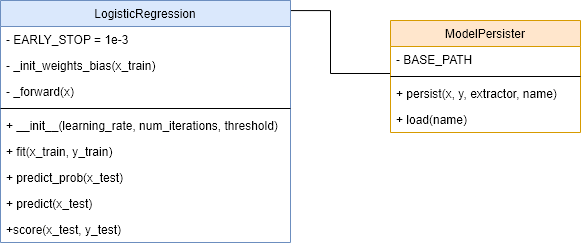

The diagram above was exported from draw.io. Its source (the exported page's mxGraphModel, read from the mxfile embedded in the PNG):
<mxGraphModel dx="414" dy="749" grid="1" gridSize="10" guides="1" tooltips="1" connect="1" arrows="1" fold="1" page="1" pageScale="1" pageWidth="827" pageHeight="1169" math="0" shadow="0">
  <root>
    <mxCell id="WIyWlLk6GJQsqaUBKTNV-0" />
    <mxCell id="WIyWlLk6GJQsqaUBKTNV-1" parent="WIyWlLk6GJQsqaUBKTNV-0" />
    <mxCell id="UkZkfu8Qo5ayeOfQBDlS-31" style="edgeStyle=orthogonalEdgeStyle;rounded=0;orthogonalLoop=1;jettySize=auto;html=1;exitX=1;exitY=0;exitDx=0;exitDy=0;endArrow=none;endFill=0;entryX=0;entryY=0.5;entryDx=0;entryDy=0;" parent="WIyWlLk6GJQsqaUBKTNV-1" source="UkZkfu8Qo5ayeOfQBDlS-0" target="UkZkfu8Qo5ayeOfQBDlS-25" edge="1">
      <mxGeometry relative="1" as="geometry">
        <mxPoint x="420" y="330" as="targetPoint" />
        <Array as="points">
          <mxPoint x="310" y="270" />
          <mxPoint x="350" y="270" />
          <mxPoint x="350" y="333" />
        </Array>
      </mxGeometry>
    </mxCell>
    <mxCell id="UkZkfu8Qo5ayeOfQBDlS-0" value="LogisticRegression" style="swimlane;fontStyle=0;align=center;verticalAlign=top;childLayout=stackLayout;horizontal=1;startSize=26;horizontalStack=0;resizeParent=1;resizeLast=0;collapsible=1;marginBottom=0;rounded=0;shadow=0;strokeWidth=1;fillColor=#dae8fc;strokeColor=#6c8ebf;" parent="WIyWlLk6GJQsqaUBKTNV-1" vertex="1">
      <mxGeometry x="20" y="260" width="290" height="242" as="geometry">
        <mxRectangle x="550" y="140" width="160" height="26" as="alternateBounds" />
      </mxGeometry>
    </mxCell>
    <mxCell id="UkZkfu8Qo5ayeOfQBDlS-2" value="- EARLY_STOP = 1e-3" style="text;align=left;verticalAlign=top;spacingLeft=4;spacingRight=4;overflow=hidden;rotatable=0;points=[[0,0.5],[1,0.5]];portConstraint=eastwest;rounded=0;shadow=0;html=0;" parent="UkZkfu8Qo5ayeOfQBDlS-0" vertex="1">
      <mxGeometry y="26" width="290" height="26" as="geometry" />
    </mxCell>
    <mxCell id="UkZkfu8Qo5ayeOfQBDlS-20" value="- _init_weights_bias(x_train)" style="text;align=left;verticalAlign=top;spacingLeft=4;spacingRight=4;overflow=hidden;rotatable=0;points=[[0,0.5],[1,0.5]];portConstraint=eastwest;rounded=0;shadow=0;html=0;" parent="UkZkfu8Qo5ayeOfQBDlS-0" vertex="1">
      <mxGeometry y="52" width="290" height="26" as="geometry" />
    </mxCell>
    <mxCell id="rWPGpULSrxgA7AtxcGS1-6" value="- _forward(x)" style="text;align=left;verticalAlign=top;spacingLeft=4;spacingRight=4;overflow=hidden;rotatable=0;points=[[0,0.5],[1,0.5]];portConstraint=eastwest;rounded=0;shadow=0;html=0;" vertex="1" parent="UkZkfu8Qo5ayeOfQBDlS-0">
      <mxGeometry y="78" width="290" height="26" as="geometry" />
    </mxCell>
    <mxCell id="UkZkfu8Qo5ayeOfQBDlS-3" value="" style="line;html=1;strokeWidth=1;align=left;verticalAlign=middle;spacingTop=-1;spacingLeft=3;spacingRight=3;rotatable=0;labelPosition=right;points=[];portConstraint=eastwest;" parent="UkZkfu8Qo5ayeOfQBDlS-0" vertex="1">
      <mxGeometry y="104" width="290" height="8" as="geometry" />
    </mxCell>
    <mxCell id="UkZkfu8Qo5ayeOfQBDlS-33" value="+ __init__(learning_rate, num_iterations, threshold)" style="text;align=left;verticalAlign=top;spacingLeft=4;spacingRight=4;overflow=hidden;rotatable=0;points=[[0,0.5],[1,0.5]];portConstraint=eastwest;" parent="UkZkfu8Qo5ayeOfQBDlS-0" vertex="1">
      <mxGeometry y="112" width="290" height="26" as="geometry" />
    </mxCell>
    <mxCell id="UkZkfu8Qo5ayeOfQBDlS-4" value="+ fit(x_train, y_train)" style="text;align=left;verticalAlign=top;spacingLeft=4;spacingRight=4;overflow=hidden;rotatable=0;points=[[0,0.5],[1,0.5]];portConstraint=eastwest;" parent="UkZkfu8Qo5ayeOfQBDlS-0" vertex="1">
      <mxGeometry y="138" width="290" height="26" as="geometry" />
    </mxCell>
    <mxCell id="rWPGpULSrxgA7AtxcGS1-3" value="+ predict_prob(x_test)" style="text;align=left;verticalAlign=top;spacingLeft=4;spacingRight=4;overflow=hidden;rotatable=0;points=[[0,0.5],[1,0.5]];portConstraint=eastwest;" vertex="1" parent="UkZkfu8Qo5ayeOfQBDlS-0">
      <mxGeometry y="164" width="290" height="26" as="geometry" />
    </mxCell>
    <mxCell id="rWPGpULSrxgA7AtxcGS1-2" value="+ predict(x_test)" style="text;align=left;verticalAlign=top;spacingLeft=4;spacingRight=4;overflow=hidden;rotatable=0;points=[[0,0.5],[1,0.5]];portConstraint=eastwest;" vertex="1" parent="UkZkfu8Qo5ayeOfQBDlS-0">
      <mxGeometry y="190" width="290" height="26" as="geometry" />
    </mxCell>
    <mxCell id="rWPGpULSrxgA7AtxcGS1-1" value="+score(x_test, y_test)" style="text;align=left;verticalAlign=top;spacingLeft=4;spacingRight=4;overflow=hidden;rotatable=0;points=[[0,0.5],[1,0.5]];portConstraint=eastwest;" vertex="1" parent="UkZkfu8Qo5ayeOfQBDlS-0">
      <mxGeometry y="216" width="290" height="26" as="geometry" />
    </mxCell>
    <mxCell id="UkZkfu8Qo5ayeOfQBDlS-21" value="ModelPersister" style="swimlane;fontStyle=0;align=center;verticalAlign=top;childLayout=stackLayout;horizontal=1;startSize=26;horizontalStack=0;resizeParent=1;resizeLast=0;collapsible=1;marginBottom=0;rounded=0;shadow=0;strokeWidth=1;fillColor=#ffe6cc;strokeColor=#d79b00;" parent="WIyWlLk6GJQsqaUBKTNV-1" vertex="1">
      <mxGeometry x="410" y="280" width="190" height="112" as="geometry">
        <mxRectangle x="550" y="140" width="160" height="26" as="alternateBounds" />
      </mxGeometry>
    </mxCell>
    <mxCell id="UkZkfu8Qo5ayeOfQBDlS-22" value="- BASE_PATH" style="text;align=left;verticalAlign=top;spacingLeft=4;spacingRight=4;overflow=hidden;rotatable=0;points=[[0,0.5],[1,0.5]];portConstraint=eastwest;rounded=0;shadow=0;html=0;" parent="UkZkfu8Qo5ayeOfQBDlS-21" vertex="1">
      <mxGeometry y="26" width="190" height="26" as="geometry" />
    </mxCell>
    <mxCell id="UkZkfu8Qo5ayeOfQBDlS-24" value="" style="line;html=1;strokeWidth=1;align=left;verticalAlign=middle;spacingTop=-1;spacingLeft=3;spacingRight=3;rotatable=0;labelPosition=right;points=[];portConstraint=eastwest;" parent="UkZkfu8Qo5ayeOfQBDlS-21" vertex="1">
      <mxGeometry y="52" width="190" height="8" as="geometry" />
    </mxCell>
    <mxCell id="UkZkfu8Qo5ayeOfQBDlS-25" value="+ persist(x, y, extractor, name)" style="text;align=left;verticalAlign=top;spacingLeft=4;spacingRight=4;overflow=hidden;rotatable=0;points=[[0,0.5],[1,0.5]];portConstraint=eastwest;" parent="UkZkfu8Qo5ayeOfQBDlS-21" vertex="1">
      <mxGeometry y="60" width="190" height="26" as="geometry" />
    </mxCell>
    <mxCell id="UkZkfu8Qo5ayeOfQBDlS-28" value="+ load(name)" style="text;align=left;verticalAlign=top;spacingLeft=4;spacingRight=4;overflow=hidden;rotatable=0;points=[[0,0.5],[1,0.5]];portConstraint=eastwest;" parent="UkZkfu8Qo5ayeOfQBDlS-21" vertex="1">
      <mxGeometry y="86" width="190" height="26" as="geometry" />
    </mxCell>
  </root>
</mxGraphModel>